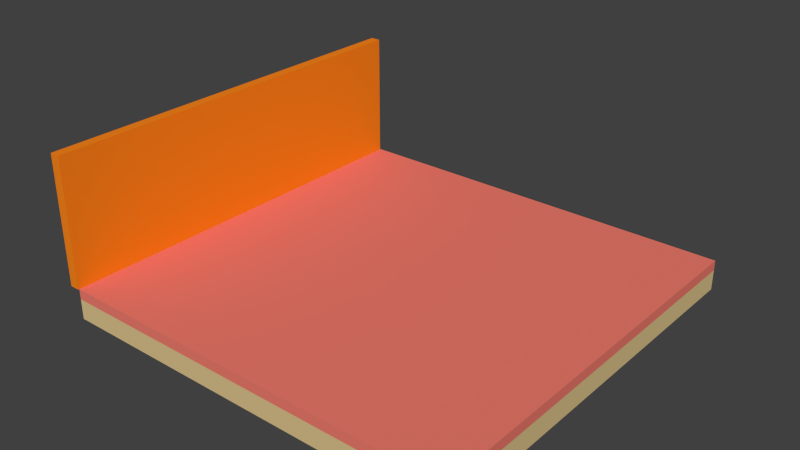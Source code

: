 # Source: room.blend  (saved by Blender 2.75.0; exported with 4.5.12 LTS)
import bpy
from mathutils import Matrix  # noqa: F401  (used for matrix-valued properties, if any)

bpy.ops.wm.read_factory_settings(use_empty=True)
scene = bpy.context.scene
scene.name = 'Scene'

# ---- collections
col_collection_1 = bpy.data.collections.new('Collection 1'); scene.collection.children.link(col_collection_1)

# ---- materials (node trees are filled in below, after node groups)
mat_wall = bpy.data.materials.new('Wall')
mat_wall.alpha_threshold = 0.0
mat_wall.use_transparent_shadow = False
mat_wall.diffuse_color = (0.956, 0.2384, 0.01096, 1.0)
mat_wall.roughness = 0.5
mat_wall.specular_intensity = 0.1
mat_floor = bpy.data.materials.new('Floor')
mat_floor.alpha_threshold = 0.0
mat_floor.use_transparent_shadow = False
mat_floor.diffuse_color = (0.7157, 0.5457, 0.2664, 1.0)
mat_floor.roughness = 0.5
mat_carpet = bpy.data.materials.new('Carpet')
mat_carpet.alpha_threshold = 0.0
mat_carpet.use_transparent_shadow = False
mat_carpet.diffuse_color = (0.855, 0.2016, 0.1529, 1.0)
mat_carpet.roughness = 0.5
mat_carpet.specular_intensity = 0.0

# ---- material node trees

# ---- world
world_world = bpy.data.worlds.new('World'); scene.world = world_world
world_world.color = (0.05088, 0.05088, 0.05088)
world_world.use_sun_shadow = False
world_world.sun_shadow_jitter_overblur = 0.0
world_world.cycles.sampling_method = 'MANUAL'
world_world.cycles.sample_map_resolution = 256

# ---- meshes
me_002 = bpy.data.meshes.new('立方体.002')
me_002.from_pydata([(-0.05, -2.0, -0.01), (-0.05, -2.0, 1.25), (-0.05, 2.0, -0.01), (-0.05, 2.0, 1.25), (0.05, -2.0, -0.01), (0.05, -2.0, 1.25), (0.05, 2.0, -0.01), (0.05, 2.0, 1.25)], [], [(1, 3, 2, 0), (3, 7, 6, 2), (7, 5, 4, 6), (5, 1, 0, 4), (0, 2, 6, 4), (5, 7, 3, 1)])
me_002.materials.append(mat_wall)
me_002.use_remesh_preserve_volume = False
me_002.use_remesh_preserve_attributes = False
me_002.use_mirror_vertex_groups = False
me_002.update()
me_001 = bpy.data.meshes.new('立方体.001')
me_001.from_pydata([(-2.0, -2.0, -0.2), (-2.0, -2.0, 0.0), (-2.0, 2.0, -0.2), (-2.0, 2.0, 0.0), (2.0, -2.0, -0.2), (2.0, -2.0, 0.0), (2.0, 2.0, -0.2), (2.0, 2.0, 0.0)], [], [(1, 3, 2, 0), (3, 7, 6, 2), (7, 5, 4, 6), (5, 1, 0, 4), (0, 2, 6, 4), (5, 7, 3, 1)])
me_001.materials.append(mat_floor)
me_001.use_remesh_preserve_volume = False
me_001.use_remesh_preserve_attributes = False
me_001.use_mirror_vertex_groups = False
me_001.update()
me_x = bpy.data.meshes.new('立方体')
me_x.from_pydata([(-2.0, -2.0, -0.1), (-2.0, -2.0, 0.0), (-2.0, 2.0, -0.1), (-2.0, 2.0, 0.0), (2.0, -2.0, -0.1), (2.0, -2.0, 0.0), (2.0, 2.0, -0.1), (2.0, 2.0, 0.0)], [], [(1, 3, 2, 0), (3, 7, 6, 2), (7, 5, 4, 6), (5, 1, 0, 4), (0, 2, 6, 4), (5, 7, 3, 1)])
me_x.materials.append(mat_carpet)
me_x.use_remesh_preserve_volume = False
me_x.use_remesh_preserve_attributes = False
me_x.use_mirror_vertex_groups = False
me_x.update()

# ---- objects
ob_wall = bpy.data.objects.new('Wall', me_002)
ob_floor = bpy.data.objects.new('Floor', me_001)
ob_carpet = bpy.data.objects.new('Carpet', me_x)

# ---- transforms, parenting, visibility, modifiers, constraints
ob_wall.location = (-2.05, -0.01, 0.01)
ob_wall.lineart.crease_threshold = 0.0
ob_floor.location = (0.0, 0.0, -0.1)
ob_floor.lineart.crease_threshold = 0.0
ob_carpet.location = (0.0, 0.0, 0.0)
ob_carpet.lineart.crease_threshold = 0.0

# ---- collection membership
col_collection_1.objects.link(ob_wall)
col_collection_1.objects.link(ob_floor)
col_collection_1.objects.link(ob_carpet)

# ---- scene / render settings (as saved in the file)
scene.frame_start = 1; scene.frame_end = 250; scene.frame_set(1)
scene.render.engine = 'BLENDER_EEVEE_NEXT'
scene.render.resolution_percentage = 50
scene.render.dither_intensity = 0.0
scene.cycles.use_denoising = False
scene.cycles.samples = 1024
scene.cycles.sampling_pattern = 'TABULATED_SOBOL'
scene.cycles.light_sampling_threshold = 0.0
scene.cycles.use_adaptive_sampling = False
scene.cycles.use_light_tree = False
scene.cycles.blur_glossy = 0.0
scene.cycles.pixel_filter_type = 'GAUSSIAN'
scene.cycles.sample_clamp_indirect = 0.0
scene.view_settings.view_transform = 'Standard'
bpy.context.view_layer.update()

# ---- added for rendering (the .blend has no active camera and no usable light): camera, sun
cam_auto = bpy.data.cameras.new('AutoCamera')
cam_auto.lens = 50.0
cam_auto.sensor_width = 36.0
cam_auto.clip_end = 1000.0
ob_auto_camera = bpy.data.objects.new('AutoCamera', cam_auto)
scene.collection.objects.link(ob_auto_camera)
ob_auto_camera.location = (5.44896, -6.60375, 4.87917)
ob_auto_camera.rotation_euler = (1.09748, -7.21219e-08, 0.694738)
scene.camera = ob_auto_camera
light_auto_sun = bpy.data.lights.new('AutoSun', 'SUN')
light_auto_sun.energy = 3.0
light_auto_sun.angle = 0.0523599
ob_auto_sun = bpy.data.objects.new('AutoSun', light_auto_sun)
scene.collection.objects.link(ob_auto_sun)
ob_auto_sun.rotation_euler = (0.872665, 0.174533, 0.523599)
bpy.context.view_layer.update()
